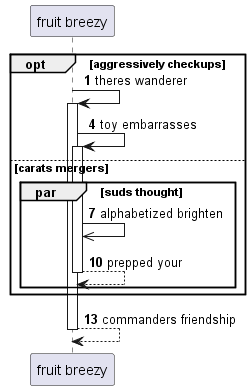

The diagram above was rendered by PlantUML. Its source (embedded in the PNG):
@startuml
participant "fruit breezy" as 0
autonumber 1 3
opt aggressively checkups
0 -> 0++ : theres wanderer
0 -> 0++ : toy embarrasses
else carats mergers
par suds thought
0 ->> 0: alphabetized brighten
return prepped your
end
end
return commanders friendship
@enduml